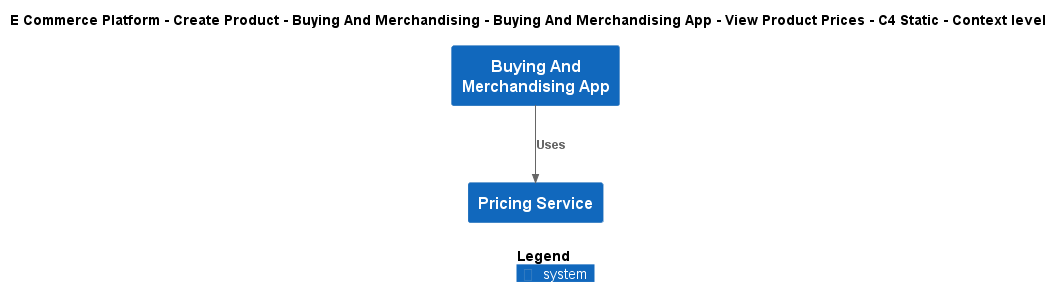

The diagram above was rendered by PlantUML. Its source (embedded in the PNG):
@startuml
!include ..\..\..\..\..\..\..\.c4s\C4_Context.puml

AddElementTag("c4interflow:lifecycle:new", $bgColor=green, $fontColor=#ffffff, $borderColor=green, $shadowing="False")
AddElementTag("c4interflow:lifecycle:changed", $bgColor=orange, $fontColor=#ffffff, $borderColor=orange, $shadowing="False")
AddElementTag("c4interflow:lifecycle:removed", $bgColor=red, $fontColor=#ffffff, $borderColor=red, $shadowing="False")

AddRelTag("c4interflow:lifecycle:new", $textColor=green, $lineColor=green)
AddRelTag("c4interflow:lifecycle:changed", $textColor=orange, $lineColor=orange)
AddRelTag("c4interflow:lifecycle:removed", $textColor=red, $lineColor=red)

SHOW_PERSON_PORTRAIT()
LAYOUT_TOP_DOWN()

skinparam linetype polyline

title E Commerce Platform - Create Product - Buying And Merchandising - Buying And Merchandising App - View Product Prices - C4 Static - Context level

System(ECommercePlatform.CreateProduct.BuyingAndMerchandising.SoftwareSystems.BuyingAndMerchandisingApp, "Buying And Merchandising App", "")
System(ECommercePlatform.CreateProduct.PriceManagement.SoftwareSystems.PricingService, "Pricing Service", "")

Rel(ECommercePlatform.CreateProduct.BuyingAndMerchandising.SoftwareSystems.BuyingAndMerchandisingApp, ECommercePlatform.CreateProduct.PriceManagement.SoftwareSystems.PricingService, "Uses")


SHOW_LEGEND()
@enduml